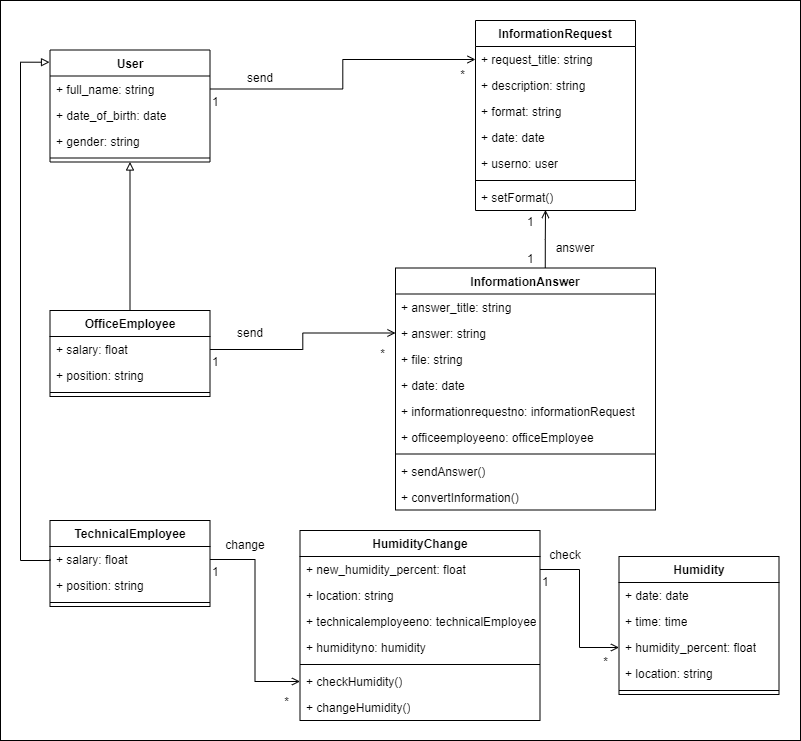

The diagram above was exported from draw.io. Its source (the exported page's mxGraphModel, read from the mxfile embedded in the PNG):
<mxGraphModel dx="1432" dy="749" grid="1" gridSize="10" guides="1" tooltips="1" connect="1" arrows="1" fold="1" page="1" pageScale="1" pageWidth="1169" pageHeight="827" math="0" shadow="0">
  <root>
    <mxCell id="0" />
    <mxCell id="1" parent="0" />
    <mxCell id="AJJzlOWtfKdkGWFf9quk-1" value="" style="rounded=0;whiteSpace=wrap;html=1;" vertex="1" parent="1">
      <mxGeometry x="200" y="30" width="800" height="740" as="geometry" />
    </mxCell>
    <mxCell id="UIFt1iDbYARdrY2Dmat_-180" value="User" style="swimlane;fontStyle=1;align=center;verticalAlign=top;childLayout=stackLayout;horizontal=1;startSize=26;horizontalStack=0;resizeParent=1;resizeParentMax=0;resizeLast=0;collapsible=1;marginBottom=0;whiteSpace=wrap;html=1;" parent="1" vertex="1">
      <mxGeometry x="249.5" y="79.5" width="160" height="112" as="geometry" />
    </mxCell>
    <mxCell id="UIFt1iDbYARdrY2Dmat_-185" value="+&amp;nbsp;full_name: string" style="text;strokeColor=none;fillColor=none;align=left;verticalAlign=top;spacingLeft=4;spacingRight=4;overflow=hidden;rotatable=0;points=[[0,0.5],[1,0.5]];portConstraint=eastwest;whiteSpace=wrap;html=1;" parent="UIFt1iDbYARdrY2Dmat_-180" vertex="1">
      <mxGeometry y="26" width="160" height="26" as="geometry" />
    </mxCell>
    <mxCell id="UIFt1iDbYARdrY2Dmat_-184" value="+&amp;nbsp;date_of_birth: date" style="text;strokeColor=none;fillColor=none;align=left;verticalAlign=top;spacingLeft=4;spacingRight=4;overflow=hidden;rotatable=0;points=[[0,0.5],[1,0.5]];portConstraint=eastwest;whiteSpace=wrap;html=1;" parent="UIFt1iDbYARdrY2Dmat_-180" vertex="1">
      <mxGeometry y="52" width="160" height="26" as="geometry" />
    </mxCell>
    <mxCell id="UIFt1iDbYARdrY2Dmat_-186" value="+&amp;nbsp;gender: string" style="text;strokeColor=none;fillColor=none;align=left;verticalAlign=top;spacingLeft=4;spacingRight=4;overflow=hidden;rotatable=0;points=[[0,0.5],[1,0.5]];portConstraint=eastwest;whiteSpace=wrap;html=1;" parent="UIFt1iDbYARdrY2Dmat_-180" vertex="1">
      <mxGeometry y="78" width="160" height="26" as="geometry" />
    </mxCell>
    <mxCell id="UIFt1iDbYARdrY2Dmat_-182" value="" style="line;strokeWidth=1;fillColor=none;align=left;verticalAlign=middle;spacingTop=-1;spacingLeft=3;spacingRight=3;rotatable=0;labelPosition=right;points=[];portConstraint=eastwest;strokeColor=inherit;" parent="UIFt1iDbYARdrY2Dmat_-180" vertex="1">
      <mxGeometry y="104" width="160" height="8" as="geometry" />
    </mxCell>
    <mxCell id="UIFt1iDbYARdrY2Dmat_-242" style="edgeStyle=orthogonalEdgeStyle;rounded=0;orthogonalLoop=1;jettySize=auto;html=1;exitX=0.5;exitY=0;exitDx=0;exitDy=0;entryX=0.5;entryY=1;entryDx=0;entryDy=0;endArrow=block;endFill=0;" parent="1" source="UIFt1iDbYARdrY2Dmat_-187" target="UIFt1iDbYARdrY2Dmat_-180" edge="1">
      <mxGeometry relative="1" as="geometry" />
    </mxCell>
    <mxCell id="UIFt1iDbYARdrY2Dmat_-187" value="OfficeEmployee" style="swimlane;fontStyle=1;align=center;verticalAlign=top;childLayout=stackLayout;horizontal=1;startSize=26;horizontalStack=0;resizeParent=1;resizeParentMax=0;resizeLast=0;collapsible=1;marginBottom=0;whiteSpace=wrap;html=1;" parent="1" vertex="1">
      <mxGeometry x="249.5" y="340" width="160" height="86" as="geometry" />
    </mxCell>
    <mxCell id="UIFt1iDbYARdrY2Dmat_-188" value="+ salary: float" style="text;strokeColor=none;fillColor=none;align=left;verticalAlign=top;spacingLeft=4;spacingRight=4;overflow=hidden;rotatable=0;points=[[0,0.5],[1,0.5]];portConstraint=eastwest;whiteSpace=wrap;html=1;" parent="UIFt1iDbYARdrY2Dmat_-187" vertex="1">
      <mxGeometry y="26" width="160" height="26" as="geometry" />
    </mxCell>
    <mxCell id="UIFt1iDbYARdrY2Dmat_-191" value="+&amp;nbsp;position: string" style="text;strokeColor=none;fillColor=none;align=left;verticalAlign=top;spacingLeft=4;spacingRight=4;overflow=hidden;rotatable=0;points=[[0,0.5],[1,0.5]];portConstraint=eastwest;whiteSpace=wrap;html=1;" parent="UIFt1iDbYARdrY2Dmat_-187" vertex="1">
      <mxGeometry y="52" width="160" height="26" as="geometry" />
    </mxCell>
    <mxCell id="UIFt1iDbYARdrY2Dmat_-192" value="" style="line;strokeWidth=1;fillColor=none;align=left;verticalAlign=middle;spacingTop=-1;spacingLeft=3;spacingRight=3;rotatable=0;labelPosition=right;points=[];portConstraint=eastwest;strokeColor=inherit;" parent="UIFt1iDbYARdrY2Dmat_-187" vertex="1">
      <mxGeometry y="78" width="160" height="8" as="geometry" />
    </mxCell>
    <mxCell id="UIFt1iDbYARdrY2Dmat_-193" value="TechnicalEmployee" style="swimlane;fontStyle=1;align=center;verticalAlign=top;childLayout=stackLayout;horizontal=1;startSize=26;horizontalStack=0;resizeParent=1;resizeParentMax=0;resizeLast=0;collapsible=1;marginBottom=0;whiteSpace=wrap;html=1;" parent="1" vertex="1">
      <mxGeometry x="249.5" y="550" width="160" height="86" as="geometry" />
    </mxCell>
    <mxCell id="UIFt1iDbYARdrY2Dmat_-194" value="+ salary: float" style="text;strokeColor=none;fillColor=none;align=left;verticalAlign=top;spacingLeft=4;spacingRight=4;overflow=hidden;rotatable=0;points=[[0,0.5],[1,0.5]];portConstraint=eastwest;whiteSpace=wrap;html=1;" parent="UIFt1iDbYARdrY2Dmat_-193" vertex="1">
      <mxGeometry y="26" width="160" height="26" as="geometry" />
    </mxCell>
    <mxCell id="UIFt1iDbYARdrY2Dmat_-195" value="+&amp;nbsp;position: string" style="text;strokeColor=none;fillColor=none;align=left;verticalAlign=top;spacingLeft=4;spacingRight=4;overflow=hidden;rotatable=0;points=[[0,0.5],[1,0.5]];portConstraint=eastwest;whiteSpace=wrap;html=1;" parent="UIFt1iDbYARdrY2Dmat_-193" vertex="1">
      <mxGeometry y="52" width="160" height="26" as="geometry" />
    </mxCell>
    <mxCell id="UIFt1iDbYARdrY2Dmat_-196" value="" style="line;strokeWidth=1;fillColor=none;align=left;verticalAlign=middle;spacingTop=-1;spacingLeft=3;spacingRight=3;rotatable=0;labelPosition=right;points=[];portConstraint=eastwest;strokeColor=inherit;" parent="UIFt1iDbYARdrY2Dmat_-193" vertex="1">
      <mxGeometry y="78" width="160" height="8" as="geometry" />
    </mxCell>
    <mxCell id="UIFt1iDbYARdrY2Dmat_-197" value="InformationRequest" style="swimlane;fontStyle=1;align=center;verticalAlign=top;childLayout=stackLayout;horizontal=1;startSize=26;horizontalStack=0;resizeParent=1;resizeParentMax=0;resizeLast=0;collapsible=1;marginBottom=0;whiteSpace=wrap;html=1;" parent="1" vertex="1">
      <mxGeometry x="675" y="50" width="160" height="190" as="geometry" />
    </mxCell>
    <mxCell id="UIFt1iDbYARdrY2Dmat_-198" value="+&amp;nbsp;request_title: string" style="text;strokeColor=none;fillColor=none;align=left;verticalAlign=top;spacingLeft=4;spacingRight=4;overflow=hidden;rotatable=0;points=[[0,0.5],[1,0.5]];portConstraint=eastwest;whiteSpace=wrap;html=1;" parent="UIFt1iDbYARdrY2Dmat_-197" vertex="1">
      <mxGeometry y="26" width="160" height="26" as="geometry" />
    </mxCell>
    <mxCell id="UIFt1iDbYARdrY2Dmat_-199" value="+&amp;nbsp;description: string" style="text;strokeColor=none;fillColor=none;align=left;verticalAlign=top;spacingLeft=4;spacingRight=4;overflow=hidden;rotatable=0;points=[[0,0.5],[1,0.5]];portConstraint=eastwest;whiteSpace=wrap;html=1;" parent="UIFt1iDbYARdrY2Dmat_-197" vertex="1">
      <mxGeometry y="52" width="160" height="26" as="geometry" />
    </mxCell>
    <mxCell id="UIFt1iDbYARdrY2Dmat_-200" value="+&amp;nbsp;format: string" style="text;strokeColor=none;fillColor=none;align=left;verticalAlign=top;spacingLeft=4;spacingRight=4;overflow=hidden;rotatable=0;points=[[0,0.5],[1,0.5]];portConstraint=eastwest;whiteSpace=wrap;html=1;" parent="UIFt1iDbYARdrY2Dmat_-197" vertex="1">
      <mxGeometry y="78" width="160" height="26" as="geometry" />
    </mxCell>
    <mxCell id="UIFt1iDbYARdrY2Dmat_-201" value="+&amp;nbsp;date:&amp;nbsp;date" style="text;strokeColor=none;fillColor=none;align=left;verticalAlign=top;spacingLeft=4;spacingRight=4;overflow=hidden;rotatable=0;points=[[0,0.5],[1,0.5]];portConstraint=eastwest;whiteSpace=wrap;html=1;" parent="UIFt1iDbYARdrY2Dmat_-197" vertex="1">
      <mxGeometry y="104" width="160" height="26" as="geometry" />
    </mxCell>
    <mxCell id="UIFt1iDbYARdrY2Dmat_-203" value="+&amp;nbsp;userno:&amp;nbsp;user" style="text;strokeColor=none;fillColor=none;align=left;verticalAlign=top;spacingLeft=4;spacingRight=4;overflow=hidden;rotatable=0;points=[[0,0.5],[1,0.5]];portConstraint=eastwest;whiteSpace=wrap;html=1;" parent="UIFt1iDbYARdrY2Dmat_-197" vertex="1">
      <mxGeometry y="130" width="160" height="26" as="geometry" />
    </mxCell>
    <mxCell id="UIFt1iDbYARdrY2Dmat_-202" value="" style="line;strokeWidth=1;fillColor=none;align=left;verticalAlign=middle;spacingTop=-1;spacingLeft=3;spacingRight=3;rotatable=0;labelPosition=right;points=[];portConstraint=eastwest;strokeColor=inherit;" parent="UIFt1iDbYARdrY2Dmat_-197" vertex="1">
      <mxGeometry y="156" width="160" height="8" as="geometry" />
    </mxCell>
    <mxCell id="UIFt1iDbYARdrY2Dmat_-228" value="+ setFormat()" style="text;strokeColor=none;fillColor=none;align=left;verticalAlign=top;spacingLeft=4;spacingRight=4;overflow=hidden;rotatable=0;points=[[0,0.5],[1,0.5]];portConstraint=eastwest;whiteSpace=wrap;html=1;" parent="UIFt1iDbYARdrY2Dmat_-197" vertex="1">
      <mxGeometry y="164" width="160" height="26" as="geometry" />
    </mxCell>
    <mxCell id="UIFt1iDbYARdrY2Dmat_-204" value="InformationAnswer" style="swimlane;fontStyle=1;align=center;verticalAlign=top;childLayout=stackLayout;horizontal=1;startSize=26;horizontalStack=0;resizeParent=1;resizeParentMax=0;resizeLast=0;collapsible=1;marginBottom=0;whiteSpace=wrap;html=1;" parent="1" vertex="1">
      <mxGeometry x="595" y="297.5" width="260" height="242" as="geometry" />
    </mxCell>
    <mxCell id="UIFt1iDbYARdrY2Dmat_-205" value="+&amp;nbsp;answer_title: string" style="text;strokeColor=none;fillColor=none;align=left;verticalAlign=top;spacingLeft=4;spacingRight=4;overflow=hidden;rotatable=0;points=[[0,0.5],[1,0.5]];portConstraint=eastwest;whiteSpace=wrap;html=1;" parent="UIFt1iDbYARdrY2Dmat_-204" vertex="1">
      <mxGeometry y="26" width="260" height="26" as="geometry" />
    </mxCell>
    <mxCell id="UIFt1iDbYARdrY2Dmat_-206" value="+&amp;nbsp;answer: string" style="text;strokeColor=none;fillColor=none;align=left;verticalAlign=top;spacingLeft=4;spacingRight=4;overflow=hidden;rotatable=0;points=[[0,0.5],[1,0.5]];portConstraint=eastwest;whiteSpace=wrap;html=1;" parent="UIFt1iDbYARdrY2Dmat_-204" vertex="1">
      <mxGeometry y="52" width="260" height="26" as="geometry" />
    </mxCell>
    <mxCell id="UIFt1iDbYARdrY2Dmat_-207" value="+&amp;nbsp;file: string" style="text;strokeColor=none;fillColor=none;align=left;verticalAlign=top;spacingLeft=4;spacingRight=4;overflow=hidden;rotatable=0;points=[[0,0.5],[1,0.5]];portConstraint=eastwest;whiteSpace=wrap;html=1;" parent="UIFt1iDbYARdrY2Dmat_-204" vertex="1">
      <mxGeometry y="78" width="260" height="26" as="geometry" />
    </mxCell>
    <mxCell id="UIFt1iDbYARdrY2Dmat_-208" value="+&amp;nbsp;date:&amp;nbsp;date" style="text;strokeColor=none;fillColor=none;align=left;verticalAlign=top;spacingLeft=4;spacingRight=4;overflow=hidden;rotatable=0;points=[[0,0.5],[1,0.5]];portConstraint=eastwest;whiteSpace=wrap;html=1;" parent="UIFt1iDbYARdrY2Dmat_-204" vertex="1">
      <mxGeometry y="104" width="260" height="26" as="geometry" />
    </mxCell>
    <mxCell id="UIFt1iDbYARdrY2Dmat_-209" value="+&amp;nbsp;informationrequestno: informationRequest" style="text;strokeColor=none;fillColor=none;align=left;verticalAlign=top;spacingLeft=4;spacingRight=4;overflow=hidden;rotatable=0;points=[[0,0.5],[1,0.5]];portConstraint=eastwest;whiteSpace=wrap;html=1;" parent="UIFt1iDbYARdrY2Dmat_-204" vertex="1">
      <mxGeometry y="130" width="260" height="26" as="geometry" />
    </mxCell>
    <mxCell id="UIFt1iDbYARdrY2Dmat_-211" value="+&amp;nbsp;officeemployeeno: officeEmployee" style="text;strokeColor=none;fillColor=none;align=left;verticalAlign=top;spacingLeft=4;spacingRight=4;overflow=hidden;rotatable=0;points=[[0,0.5],[1,0.5]];portConstraint=eastwest;whiteSpace=wrap;html=1;" parent="UIFt1iDbYARdrY2Dmat_-204" vertex="1">
      <mxGeometry y="156" width="260" height="26" as="geometry" />
    </mxCell>
    <mxCell id="UIFt1iDbYARdrY2Dmat_-210" value="" style="line;strokeWidth=1;fillColor=none;align=left;verticalAlign=middle;spacingTop=-1;spacingLeft=3;spacingRight=3;rotatable=0;labelPosition=right;points=[];portConstraint=eastwest;strokeColor=inherit;" parent="UIFt1iDbYARdrY2Dmat_-204" vertex="1">
      <mxGeometry y="182" width="260" height="8" as="geometry" />
    </mxCell>
    <mxCell id="UIFt1iDbYARdrY2Dmat_-229" value="+&amp;nbsp;sendAnswer()" style="text;strokeColor=none;fillColor=none;align=left;verticalAlign=top;spacingLeft=4;spacingRight=4;overflow=hidden;rotatable=0;points=[[0,0.5],[1,0.5]];portConstraint=eastwest;whiteSpace=wrap;html=1;" parent="UIFt1iDbYARdrY2Dmat_-204" vertex="1">
      <mxGeometry y="190" width="260" height="26" as="geometry" />
    </mxCell>
    <mxCell id="UIFt1iDbYARdrY2Dmat_-232" value="+&amp;nbsp;convertInformation()" style="text;strokeColor=none;fillColor=none;align=left;verticalAlign=top;spacingLeft=4;spacingRight=4;overflow=hidden;rotatable=0;points=[[0,0.5],[1,0.5]];portConstraint=eastwest;whiteSpace=wrap;html=1;" parent="UIFt1iDbYARdrY2Dmat_-204" vertex="1">
      <mxGeometry y="216" width="260" height="26" as="geometry" />
    </mxCell>
    <mxCell id="UIFt1iDbYARdrY2Dmat_-212" value="Humidity" style="swimlane;fontStyle=1;align=center;verticalAlign=top;childLayout=stackLayout;horizontal=1;startSize=26;horizontalStack=0;resizeParent=1;resizeParentMax=0;resizeLast=0;collapsible=1;marginBottom=0;whiteSpace=wrap;html=1;" parent="1" vertex="1">
      <mxGeometry x="818.5" y="586" width="160" height="138" as="geometry" />
    </mxCell>
    <mxCell id="UIFt1iDbYARdrY2Dmat_-216" value="+&amp;nbsp;date:&amp;nbsp;date" style="text;strokeColor=none;fillColor=none;align=left;verticalAlign=top;spacingLeft=4;spacingRight=4;overflow=hidden;rotatable=0;points=[[0,0.5],[1,0.5]];portConstraint=eastwest;whiteSpace=wrap;html=1;" parent="UIFt1iDbYARdrY2Dmat_-212" vertex="1">
      <mxGeometry y="26" width="160" height="26" as="geometry" />
    </mxCell>
    <mxCell id="UIFt1iDbYARdrY2Dmat_-213" value="+&amp;nbsp;time: time" style="text;strokeColor=none;fillColor=none;align=left;verticalAlign=top;spacingLeft=4;spacingRight=4;overflow=hidden;rotatable=0;points=[[0,0.5],[1,0.5]];portConstraint=eastwest;whiteSpace=wrap;html=1;" parent="UIFt1iDbYARdrY2Dmat_-212" vertex="1">
      <mxGeometry y="52" width="160" height="26" as="geometry" />
    </mxCell>
    <mxCell id="UIFt1iDbYARdrY2Dmat_-214" value="+&amp;nbsp;humidity_percent: float" style="text;strokeColor=none;fillColor=none;align=left;verticalAlign=top;spacingLeft=4;spacingRight=4;overflow=hidden;rotatable=0;points=[[0,0.5],[1,0.5]];portConstraint=eastwest;whiteSpace=wrap;html=1;" parent="UIFt1iDbYARdrY2Dmat_-212" vertex="1">
      <mxGeometry y="78" width="160" height="26" as="geometry" />
    </mxCell>
    <mxCell id="UIFt1iDbYARdrY2Dmat_-215" value="+&amp;nbsp;location: string" style="text;strokeColor=none;fillColor=none;align=left;verticalAlign=top;spacingLeft=4;spacingRight=4;overflow=hidden;rotatable=0;points=[[0,0.5],[1,0.5]];portConstraint=eastwest;whiteSpace=wrap;html=1;" parent="UIFt1iDbYARdrY2Dmat_-212" vertex="1">
      <mxGeometry y="104" width="160" height="26" as="geometry" />
    </mxCell>
    <mxCell id="UIFt1iDbYARdrY2Dmat_-218" value="" style="line;strokeWidth=1;fillColor=none;align=left;verticalAlign=middle;spacingTop=-1;spacingLeft=3;spacingRight=3;rotatable=0;labelPosition=right;points=[];portConstraint=eastwest;strokeColor=inherit;" parent="UIFt1iDbYARdrY2Dmat_-212" vertex="1">
      <mxGeometry y="130" width="160" height="8" as="geometry" />
    </mxCell>
    <mxCell id="UIFt1iDbYARdrY2Dmat_-222" value="HumidityChange" style="swimlane;fontStyle=1;align=center;verticalAlign=top;childLayout=stackLayout;horizontal=1;startSize=26;horizontalStack=0;resizeParent=1;resizeParentMax=0;resizeLast=0;collapsible=1;marginBottom=0;whiteSpace=wrap;html=1;" parent="1" vertex="1">
      <mxGeometry x="499.5" y="560" width="240" height="190" as="geometry" />
    </mxCell>
    <mxCell id="UIFt1iDbYARdrY2Dmat_-225" value="+ new_humidity_percent: float" style="text;strokeColor=none;fillColor=none;align=left;verticalAlign=top;spacingLeft=4;spacingRight=4;overflow=hidden;rotatable=0;points=[[0,0.5],[1,0.5]];portConstraint=eastwest;whiteSpace=wrap;html=1;" parent="UIFt1iDbYARdrY2Dmat_-222" vertex="1">
      <mxGeometry y="26" width="240" height="26" as="geometry" />
    </mxCell>
    <mxCell id="UIFt1iDbYARdrY2Dmat_-226" value="+&amp;nbsp;location: string" style="text;strokeColor=none;fillColor=none;align=left;verticalAlign=top;spacingLeft=4;spacingRight=4;overflow=hidden;rotatable=0;points=[[0,0.5],[1,0.5]];portConstraint=eastwest;whiteSpace=wrap;html=1;" parent="UIFt1iDbYARdrY2Dmat_-222" vertex="1">
      <mxGeometry y="52" width="240" height="26" as="geometry" />
    </mxCell>
    <mxCell id="UIFt1iDbYARdrY2Dmat_-224" value="+&amp;nbsp;technicalemployeeno:&amp;nbsp;technicalEmployee" style="text;strokeColor=none;fillColor=none;align=left;verticalAlign=top;spacingLeft=4;spacingRight=4;overflow=hidden;rotatable=0;points=[[0,0.5],[1,0.5]];portConstraint=eastwest;whiteSpace=wrap;html=1;" parent="UIFt1iDbYARdrY2Dmat_-222" vertex="1">
      <mxGeometry y="78" width="240" height="26" as="geometry" />
    </mxCell>
    <mxCell id="UIFt1iDbYARdrY2Dmat_-223" value="+&amp;nbsp;humidityno: humidity" style="text;strokeColor=none;fillColor=none;align=left;verticalAlign=top;spacingLeft=4;spacingRight=4;overflow=hidden;rotatable=0;points=[[0,0.5],[1,0.5]];portConstraint=eastwest;whiteSpace=wrap;html=1;" parent="UIFt1iDbYARdrY2Dmat_-222" vertex="1">
      <mxGeometry y="104" width="240" height="26" as="geometry" />
    </mxCell>
    <mxCell id="UIFt1iDbYARdrY2Dmat_-227" value="" style="line;strokeWidth=1;fillColor=none;align=left;verticalAlign=middle;spacingTop=-1;spacingLeft=3;spacingRight=3;rotatable=0;labelPosition=right;points=[];portConstraint=eastwest;strokeColor=inherit;" parent="UIFt1iDbYARdrY2Dmat_-222" vertex="1">
      <mxGeometry y="130" width="240" height="8" as="geometry" />
    </mxCell>
    <mxCell id="UIFt1iDbYARdrY2Dmat_-230" value="+&amp;nbsp;checkHumidity()" style="text;strokeColor=none;fillColor=none;align=left;verticalAlign=top;spacingLeft=4;spacingRight=4;overflow=hidden;rotatable=0;points=[[0,0.5],[1,0.5]];portConstraint=eastwest;whiteSpace=wrap;html=1;" parent="UIFt1iDbYARdrY2Dmat_-222" vertex="1">
      <mxGeometry y="138" width="240" height="26" as="geometry" />
    </mxCell>
    <mxCell id="UIFt1iDbYARdrY2Dmat_-231" value="+&amp;nbsp;changeHumidity()" style="text;strokeColor=none;fillColor=none;align=left;verticalAlign=top;spacingLeft=4;spacingRight=4;overflow=hidden;rotatable=0;points=[[0,0.5],[1,0.5]];portConstraint=eastwest;whiteSpace=wrap;html=1;" parent="UIFt1iDbYARdrY2Dmat_-222" vertex="1">
      <mxGeometry y="164" width="240" height="26" as="geometry" />
    </mxCell>
    <mxCell id="UIFt1iDbYARdrY2Dmat_-233" style="edgeStyle=orthogonalEdgeStyle;rounded=0;orthogonalLoop=1;jettySize=auto;html=1;exitX=1;exitY=0.5;exitDx=0;exitDy=0;entryX=0;entryY=0.5;entryDx=0;entryDy=0;endArrow=open;endFill=0;" parent="1" source="UIFt1iDbYARdrY2Dmat_-185" target="UIFt1iDbYARdrY2Dmat_-198" edge="1">
      <mxGeometry relative="1" as="geometry" />
    </mxCell>
    <mxCell id="UIFt1iDbYARdrY2Dmat_-234" value="send" style="text;html=1;strokeColor=none;fillColor=none;align=center;verticalAlign=middle;whiteSpace=wrap;rounded=0;" parent="1" vertex="1">
      <mxGeometry x="429.5" y="93" width="60" height="30" as="geometry" />
    </mxCell>
    <mxCell id="UIFt1iDbYARdrY2Dmat_-235" value="1" style="edgeLabel;resizable=0;html=1;align=left;verticalAlign=bottom;fontSize=12;" parent="1" connectable="0" vertex="1">
      <mxGeometry x="409.5" y="139.5" as="geometry" />
    </mxCell>
    <mxCell id="UIFt1iDbYARdrY2Dmat_-236" value="*" style="edgeLabel;resizable=0;html=1;align=right;verticalAlign=bottom;fontSize=12;" parent="1" connectable="0" vertex="1">
      <mxGeometry x="664.9999041278214" y="113.00319616511274" as="geometry" />
    </mxCell>
    <mxCell id="UIFt1iDbYARdrY2Dmat_-237" style="edgeStyle=orthogonalEdgeStyle;rounded=0;orthogonalLoop=1;jettySize=auto;html=1;exitX=1;exitY=0.5;exitDx=0;exitDy=0;entryX=0;entryY=0.5;entryDx=0;entryDy=0;endArrow=open;endFill=0;" parent="1" source="UIFt1iDbYARdrY2Dmat_-188" target="UIFt1iDbYARdrY2Dmat_-206" edge="1">
      <mxGeometry relative="1" as="geometry" />
    </mxCell>
    <mxCell id="UIFt1iDbYARdrY2Dmat_-238" value="send" style="text;html=1;strokeColor=none;fillColor=none;align=center;verticalAlign=middle;whiteSpace=wrap;rounded=0;" parent="1" vertex="1">
      <mxGeometry x="419.5" y="347.5" width="60" height="30" as="geometry" />
    </mxCell>
    <mxCell id="UIFt1iDbYARdrY2Dmat_-239" value="1" style="edgeLabel;resizable=0;html=1;align=left;verticalAlign=bottom;fontSize=12;" parent="1" connectable="0" vertex="1">
      <mxGeometry x="409.5" y="400" as="geometry" />
    </mxCell>
    <mxCell id="UIFt1iDbYARdrY2Dmat_-241" value="*" style="edgeLabel;resizable=0;html=1;align=right;verticalAlign=bottom;fontSize=12;" parent="1" connectable="0" vertex="1">
      <mxGeometry x="584.9999041278214" y="391.50319616511274" as="geometry" />
    </mxCell>
    <mxCell id="UIFt1iDbYARdrY2Dmat_-243" style="edgeStyle=orthogonalEdgeStyle;rounded=0;orthogonalLoop=1;jettySize=auto;html=1;endArrow=open;endFill=0;exitX=0.576;exitY=-0.001;exitDx=0;exitDy=0;exitPerimeter=0;" parent="1" source="UIFt1iDbYARdrY2Dmat_-204" edge="1">
      <mxGeometry relative="1" as="geometry">
        <mxPoint x="745" y="309.5" as="sourcePoint" />
        <mxPoint x="745" y="239.5" as="targetPoint" />
        <Array as="points" />
      </mxGeometry>
    </mxCell>
    <mxCell id="UIFt1iDbYARdrY2Dmat_-245" value="answer" style="text;html=1;strokeColor=none;fillColor=none;align=center;verticalAlign=middle;whiteSpace=wrap;rounded=0;" parent="1" vertex="1">
      <mxGeometry x="745.0000000000001" y="263" width="60" height="30" as="geometry" />
    </mxCell>
    <mxCell id="UIFt1iDbYARdrY2Dmat_-247" value="1" style="edgeLabel;resizable=0;html=1;align=left;verticalAlign=bottom;fontSize=12;" parent="1" connectable="0" vertex="1">
      <mxGeometry x="725" y="259.5" as="geometry" />
    </mxCell>
    <mxCell id="UIFt1iDbYARdrY2Dmat_-248" value="1" style="edgeLabel;resizable=0;html=1;align=left;verticalAlign=bottom;fontSize=12;" parent="1" connectable="0" vertex="1">
      <mxGeometry x="725" y="297" as="geometry" />
    </mxCell>
    <mxCell id="UIFt1iDbYARdrY2Dmat_-249" style="edgeStyle=orthogonalEdgeStyle;rounded=0;orthogonalLoop=1;jettySize=auto;html=1;entryX=-0.003;entryY=0.109;entryDx=0;entryDy=0;entryPerimeter=0;endArrow=block;endFill=0;exitX=0;exitY=0.5;exitDx=0;exitDy=0;" parent="1" source="UIFt1iDbYARdrY2Dmat_-194" target="UIFt1iDbYARdrY2Dmat_-180" edge="1">
      <mxGeometry relative="1" as="geometry">
        <Array as="points">
          <mxPoint x="250" y="590" />
          <mxPoint x="220" y="590" />
          <mxPoint x="220" y="92" />
        </Array>
      </mxGeometry>
    </mxCell>
    <mxCell id="UIFt1iDbYARdrY2Dmat_-250" style="edgeStyle=orthogonalEdgeStyle;rounded=0;orthogonalLoop=1;jettySize=auto;html=1;exitX=1;exitY=0.5;exitDx=0;exitDy=0;entryX=0;entryY=0.5;entryDx=0;entryDy=0;endArrow=open;endFill=0;" parent="1" source="UIFt1iDbYARdrY2Dmat_-194" target="UIFt1iDbYARdrY2Dmat_-230" edge="1">
      <mxGeometry relative="1" as="geometry" />
    </mxCell>
    <mxCell id="UIFt1iDbYARdrY2Dmat_-251" value="change" style="text;html=1;strokeColor=none;fillColor=none;align=center;verticalAlign=middle;whiteSpace=wrap;rounded=0;" parent="1" vertex="1">
      <mxGeometry x="419.5" y="560" width="50" height="30" as="geometry" />
    </mxCell>
    <mxCell id="UIFt1iDbYARdrY2Dmat_-252" value="1" style="edgeLabel;resizable=0;html=1;align=left;verticalAlign=bottom;fontSize=12;" parent="1" connectable="0" vertex="1">
      <mxGeometry x="409.5" y="610" as="geometry" />
    </mxCell>
    <mxCell id="UIFt1iDbYARdrY2Dmat_-253" value="*" style="edgeLabel;resizable=0;html=1;align=right;verticalAlign=bottom;fontSize=12;" parent="1" connectable="0" vertex="1">
      <mxGeometry x="489.49990412782154" y="740.0031961651127" as="geometry" />
    </mxCell>
    <mxCell id="UIFt1iDbYARdrY2Dmat_-254" style="edgeStyle=orthogonalEdgeStyle;rounded=0;orthogonalLoop=1;jettySize=auto;html=1;exitX=1;exitY=0.5;exitDx=0;exitDy=0;entryX=0;entryY=0.5;entryDx=0;entryDy=0;endArrow=open;endFill=0;" parent="1" source="UIFt1iDbYARdrY2Dmat_-225" target="UIFt1iDbYARdrY2Dmat_-214" edge="1">
      <mxGeometry relative="1" as="geometry" />
    </mxCell>
    <mxCell id="UIFt1iDbYARdrY2Dmat_-255" value="check" style="text;html=1;strokeColor=none;fillColor=none;align=center;verticalAlign=middle;whiteSpace=wrap;rounded=0;" parent="1" vertex="1">
      <mxGeometry x="739.5" y="570" width="50" height="30" as="geometry" />
    </mxCell>
    <mxCell id="UIFt1iDbYARdrY2Dmat_-256" value="1" style="edgeLabel;resizable=0;html=1;align=left;verticalAlign=bottom;fontSize=12;" parent="1" connectable="0" vertex="1">
      <mxGeometry x="739.5" y="620" as="geometry" />
    </mxCell>
    <mxCell id="UIFt1iDbYARdrY2Dmat_-257" value="*" style="edgeLabel;resizable=0;html=1;align=right;verticalAlign=bottom;fontSize=12;" parent="1" connectable="0" vertex="1">
      <mxGeometry x="808.4999041278215" y="700.0031961651127" as="geometry" />
    </mxCell>
  </root>
</mxGraphModel>